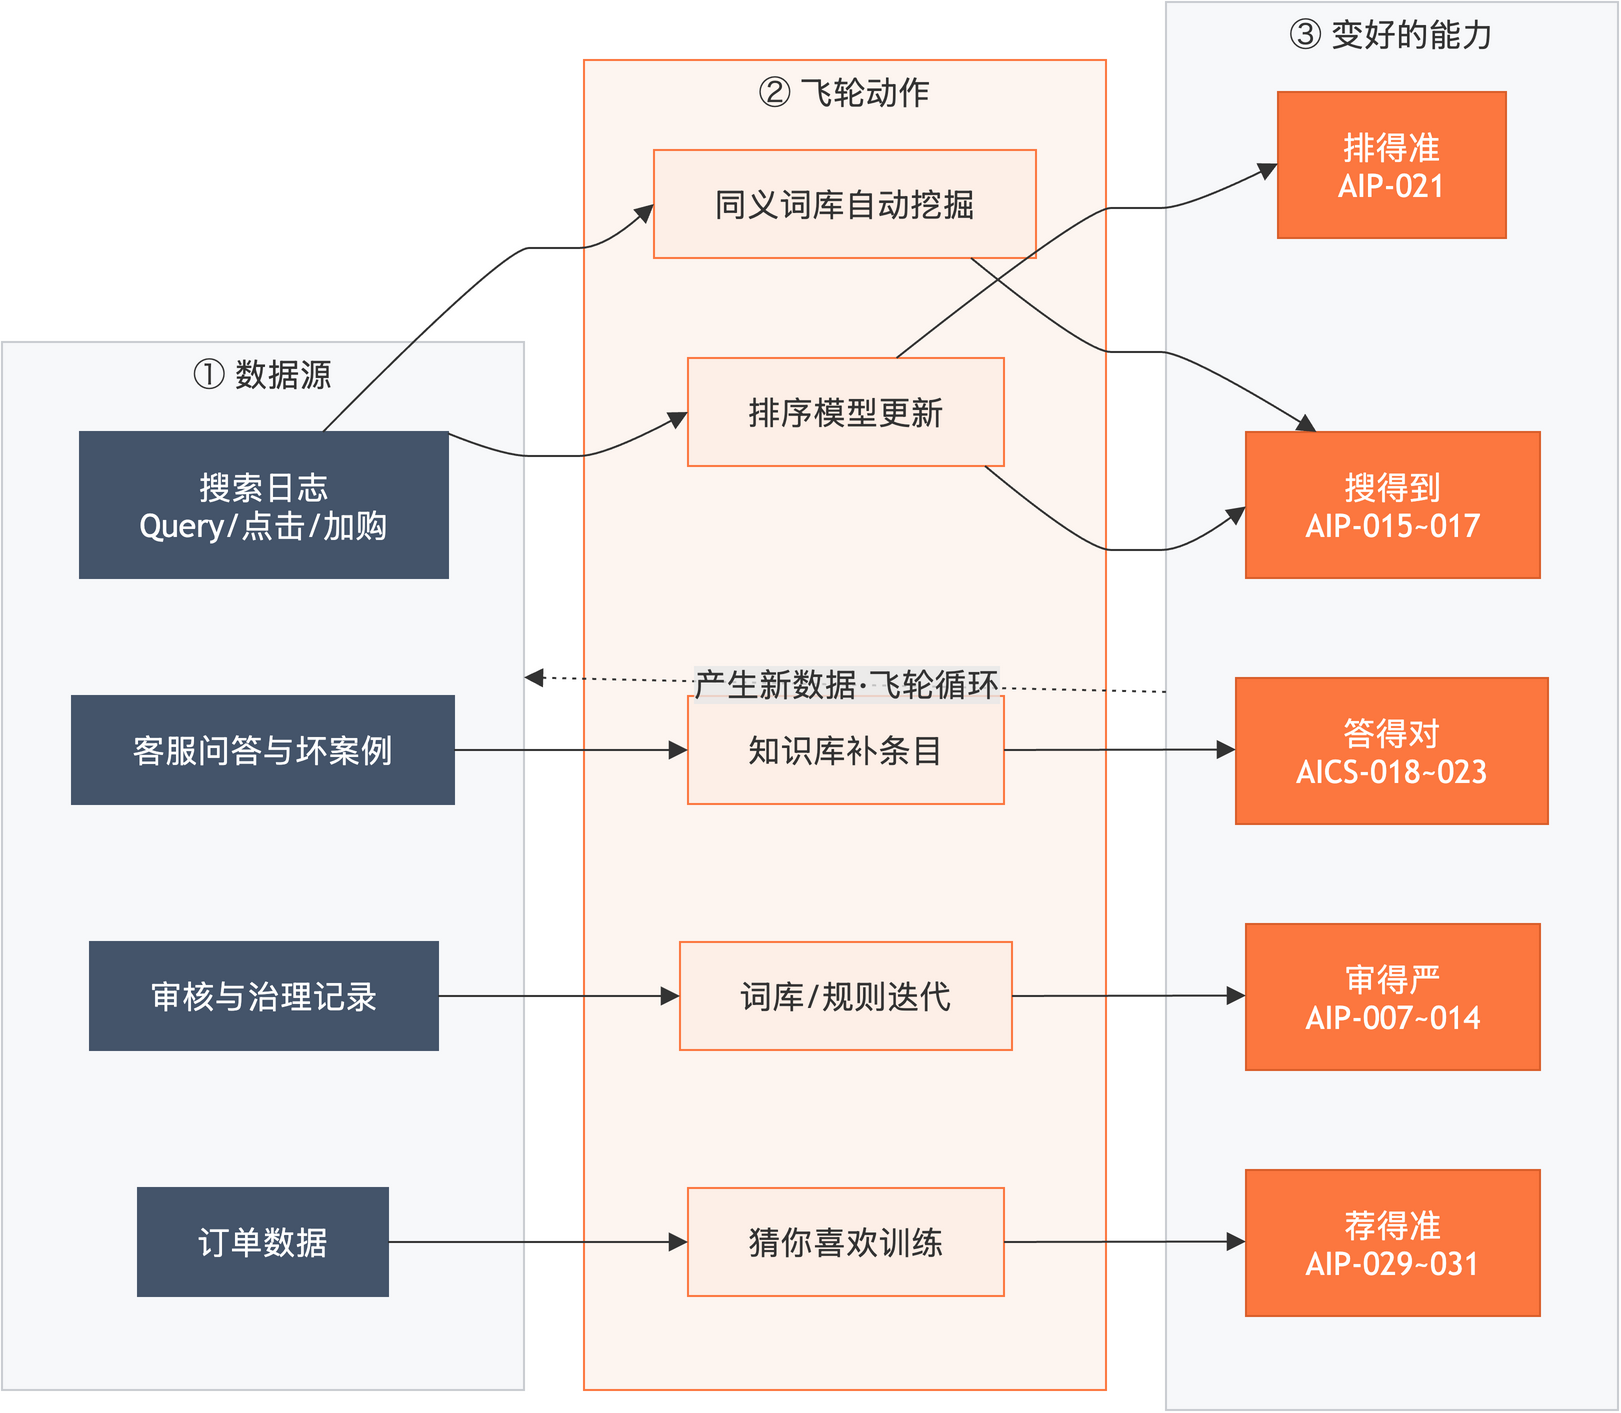

The diagram above was exported from draw.io. Its source (the exported page's mxGraphModel, read from the mxfile embedded in the PNG):
<mxGraphModel grid="0" gridSize="10" guides="1" tooltips="1" connect="1" arrows="1" fold="0" page="0" pageScale="1" pageWidth="827" pageHeight="1169" math="0" shadow="0">
  <root>
    <mxCell id="0" />
    <mxCell id="1" parent="0" />
    <UserObject label="① 数据源" mermaidId="n:SRC" mermaidBaseStyle="html=1;whiteSpace=wrap;strokeWidth=1;verticalAlign=top;fillColor=#f7f8fa;strokeColor=#c9ccd1;fontColor=light-dark(#333333,#cccccc);fontFamily=Trebuchet MS,Verdana,Arial,sans-serif;fontSize=16;" mermaidBaseValue="① 数据源" id="2">
      <mxCell parent="1" style="html=1;whiteSpace=wrap;strokeWidth=1;verticalAlign=top;fillColor=#f7f8fa;strokeColor=#c9ccd1;fontColor=light-dark(#333333,#cccccc);fontFamily=Trebuchet MS,Verdana,Arial,sans-serif;fontSize=16;" vertex="1">
        <mxGeometry height="524.0" width="261" y="212.0" as="geometry" />
      </mxCell>
    </UserObject>
    <UserObject label="搜索日志&#10;Query/点击/加购" mermaidId="n:L1" mermaidBaseStyle="html=1;whiteSpace=wrap;strokeWidth=1;fillColor=#44546A;strokeColor=#44546A;fontColor=#ffffff;fontFamily=Trebuchet MS,Verdana,Arial,sans-serif;fontSize=16;" mermaidBaseValue="搜索日志&#10;Query/点击/加购" id="3">
      <mxCell parent="2" style="html=1;whiteSpace=wrap;strokeWidth=1;fillColor=#44546A;strokeColor=#44546A;fontColor=#ffffff;fontFamily=Trebuchet MS,Verdana,Arial,sans-serif;fontSize=16;" vertex="1">
        <mxGeometry height="73" width="184" x="39" y="45" as="geometry" />
      </mxCell>
    </UserObject>
    <UserObject label="客服问答与坏案例" mermaidId="n:L3" mermaidBaseStyle="html=1;whiteSpace=wrap;strokeWidth=1;fillColor=#44546A;strokeColor=#44546A;fontColor=#ffffff;fontFamily=Trebuchet MS,Verdana,Arial,sans-serif;fontSize=16;" mermaidBaseValue="客服问答与坏案例" id="4">
      <mxCell parent="2" style="html=1;whiteSpace=wrap;strokeWidth=1;fillColor=#44546A;strokeColor=#44546A;fontColor=#ffffff;fontFamily=Trebuchet MS,Verdana,Arial,sans-serif;fontSize=16;" vertex="1">
        <mxGeometry height="54" width="191" x="35" y="177" as="geometry" />
      </mxCell>
    </UserObject>
    <UserObject label="审核与治理记录" mermaidId="n:L4" mermaidBaseStyle="html=1;whiteSpace=wrap;strokeWidth=1;fillColor=#44546A;strokeColor=#44546A;fontColor=#ffffff;fontFamily=Trebuchet MS,Verdana,Arial,sans-serif;fontSize=16;" mermaidBaseValue="审核与治理记录" id="5">
      <mxCell parent="2" style="html=1;whiteSpace=wrap;strokeWidth=1;fillColor=#44546A;strokeColor=#44546A;fontColor=#ffffff;fontFamily=Trebuchet MS,Verdana,Arial,sans-serif;fontSize=16;" vertex="1">
        <mxGeometry height="54" width="174" x="44" y="300" as="geometry" />
      </mxCell>
    </UserObject>
    <UserObject label="订单数据" mermaidId="n:L2" mermaidBaseStyle="html=1;whiteSpace=wrap;strokeWidth=1;fillColor=#44546A;strokeColor=#44546A;fontColor=#ffffff;fontFamily=Trebuchet MS,Verdana,Arial,sans-serif;fontSize=16;" mermaidBaseValue="订单数据" id="6">
      <mxCell parent="2" style="html=1;whiteSpace=wrap;strokeWidth=1;fillColor=#44546A;strokeColor=#44546A;fontColor=#ffffff;fontFamily=Trebuchet MS,Verdana,Arial,sans-serif;fontSize=16;" vertex="1">
        <mxGeometry height="54" width="125" x="68" y="423" as="geometry" />
      </mxCell>
    </UserObject>
    <UserObject label="② 飞轮动作" mermaidId="n:FLY" mermaidBaseStyle="html=1;whiteSpace=wrap;strokeWidth=1;verticalAlign=top;fillColor=#fdf5f0;strokeColor=#FC773F;fontColor=light-dark(#333333,#cccccc);fontFamily=Trebuchet MS,Verdana,Arial,sans-serif;fontSize=16;" mermaidBaseValue="② 飞轮动作" id="7">
      <mxCell parent="1" style="html=1;whiteSpace=wrap;strokeWidth=1;verticalAlign=top;fillColor=#fdf5f0;strokeColor=#FC773F;fontColor=light-dark(#333333,#cccccc);fontFamily=Trebuchet MS,Verdana,Arial,sans-serif;fontSize=16;" vertex="1">
        <mxGeometry height="665.0" width="261" x="291" y="71.0" as="geometry" />
      </mxCell>
    </UserObject>
    <UserObject label="同义词库自动挖掘" mermaidId="n:W1" mermaidBaseStyle="html=1;whiteSpace=wrap;strokeWidth=1;fillColor=#FDEFE7;strokeColor=#FC773F;fontColor=#333333;fontFamily=Trebuchet MS,Verdana,Arial,sans-serif;fontSize=16;" mermaidBaseValue="同义词库自动挖掘" id="8">
      <mxCell parent="7" style="html=1;whiteSpace=wrap;strokeWidth=1;fillColor=#FDEFE7;strokeColor=#FC773F;fontColor=#333333;fontFamily=Trebuchet MS,Verdana,Arial,sans-serif;fontSize=16;" vertex="1">
        <mxGeometry height="54" width="191" x="35" y="45" as="geometry" />
      </mxCell>
    </UserObject>
    <UserObject label="排序模型更新" mermaidId="n:W2" mermaidBaseStyle="html=1;whiteSpace=wrap;strokeWidth=1;fillColor=#FDEFE7;strokeColor=#FC773F;fontColor=#333333;fontFamily=Trebuchet MS,Verdana,Arial,sans-serif;fontSize=16;" mermaidBaseValue="排序模型更新" id="9">
      <mxCell parent="7" style="html=1;whiteSpace=wrap;strokeWidth=1;fillColor=#FDEFE7;strokeColor=#FC773F;fontColor=#333333;fontFamily=Trebuchet MS,Verdana,Arial,sans-serif;fontSize=16;" vertex="1">
        <mxGeometry height="54" width="158" x="52" y="149" as="geometry" />
      </mxCell>
    </UserObject>
    <UserObject label="知识库补条目" mermaidId="n:W3" mermaidBaseStyle="html=1;whiteSpace=wrap;strokeWidth=1;fillColor=#FDEFE7;strokeColor=#FC773F;fontColor=#333333;fontFamily=Trebuchet MS,Verdana,Arial,sans-serif;fontSize=16;" mermaidBaseValue="知识库补条目" id="10">
      <mxCell parent="7" style="html=1;whiteSpace=wrap;strokeWidth=1;fillColor=#FDEFE7;strokeColor=#FC773F;fontColor=#333333;fontFamily=Trebuchet MS,Verdana,Arial,sans-serif;fontSize=16;" vertex="1">
        <mxGeometry height="54" width="158" x="52" y="318" as="geometry" />
      </mxCell>
    </UserObject>
    <UserObject label="词库/规则迭代" mermaidId="n:W4" mermaidBaseStyle="html=1;whiteSpace=wrap;strokeWidth=1;fillColor=#FDEFE7;strokeColor=#FC773F;fontColor=#333333;fontFamily=Trebuchet MS,Verdana,Arial,sans-serif;fontSize=16;" mermaidBaseValue="词库/规则迭代" id="11">
      <mxCell parent="7" style="html=1;whiteSpace=wrap;strokeWidth=1;fillColor=#FDEFE7;strokeColor=#FC773F;fontColor=#333333;fontFamily=Trebuchet MS,Verdana,Arial,sans-serif;fontSize=16;" vertex="1">
        <mxGeometry height="54" width="166" x="48" y="441" as="geometry" />
      </mxCell>
    </UserObject>
    <UserObject label="猜你喜欢训练" mermaidId="n:W5" mermaidBaseStyle="html=1;whiteSpace=wrap;strokeWidth=1;fillColor=#FDEFE7;strokeColor=#FC773F;fontColor=#333333;fontFamily=Trebuchet MS,Verdana,Arial,sans-serif;fontSize=16;" mermaidBaseValue="猜你喜欢训练" id="12">
      <mxCell parent="7" style="html=1;whiteSpace=wrap;strokeWidth=1;fillColor=#FDEFE7;strokeColor=#FC773F;fontColor=#333333;fontFamily=Trebuchet MS,Verdana,Arial,sans-serif;fontSize=16;" vertex="1">
        <mxGeometry height="54" width="158" x="52" y="564" as="geometry" />
      </mxCell>
    </UserObject>
    <UserObject label="③ 变好的能力" mermaidId="n:OUT" mermaidBaseStyle="html=1;whiteSpace=wrap;strokeWidth=1;verticalAlign=top;fillColor=#f7f8fa;strokeColor=#c9ccd1;fontColor=light-dark(#333333,#cccccc);fontFamily=Trebuchet MS,Verdana,Arial,sans-serif;fontSize=16;" mermaidBaseValue="③ 变好的能力" id="13">
      <mxCell parent="1" style="html=1;whiteSpace=wrap;strokeWidth=1;verticalAlign=top;fillColor=#f7f8fa;strokeColor=#c9ccd1;fontColor=light-dark(#333333,#cccccc);fontFamily=Trebuchet MS,Verdana,Arial,sans-serif;fontSize=16;" vertex="1">
        <mxGeometry height="704.0" width="226" x="582" y="42.0" as="geometry" />
      </mxCell>
    </UserObject>
    <UserObject label="搜得到&#10;AIP-015~017" mermaidId="n:O1" mermaidBaseStyle="html=1;whiteSpace=wrap;strokeWidth=1;fillColor=#FC773F;strokeColor=#D95F2B;fontColor=#ffffff;fontFamily=Trebuchet MS,Verdana,Arial,sans-serif;fontSize=16;" mermaidBaseValue="搜得到&#10;AIP-015~017" id="14">
      <mxCell parent="13" style="html=1;whiteSpace=wrap;strokeWidth=1;fillColor=#FC773F;strokeColor=#D95F2B;fontColor=#ffffff;fontFamily=Trebuchet MS,Verdana,Arial,sans-serif;fontSize=16;" vertex="1">
        <mxGeometry height="73" width="147" x="40" y="215" as="geometry" />
      </mxCell>
    </UserObject>
    <UserObject label="排得准&#10;AIP-021" mermaidId="n:O2" mermaidBaseStyle="html=1;whiteSpace=wrap;strokeWidth=1;fillColor=#FC773F;strokeColor=#D95F2B;fontColor=#ffffff;fontFamily=Trebuchet MS,Verdana,Arial,sans-serif;fontSize=16;" mermaidBaseValue="排得准&#10;AIP-021" id="15">
      <mxCell parent="13" style="html=1;whiteSpace=wrap;strokeWidth=1;fillColor=#FC773F;strokeColor=#D95F2B;fontColor=#ffffff;fontFamily=Trebuchet MS,Verdana,Arial,sans-serif;fontSize=16;" vertex="1">
        <mxGeometry height="73" width="114" x="56" y="45" as="geometry" />
      </mxCell>
    </UserObject>
    <UserObject label="答得对&#10;AICS-018~023" mermaidId="n:O3" mermaidBaseStyle="html=1;whiteSpace=wrap;strokeWidth=1;fillColor=#FC773F;strokeColor=#D95F2B;fontColor=#ffffff;fontFamily=Trebuchet MS,Verdana,Arial,sans-serif;fontSize=16;" mermaidBaseValue="答得对&#10;AICS-018~023" id="16">
      <mxCell parent="13" style="html=1;whiteSpace=wrap;strokeWidth=1;fillColor=#FC773F;strokeColor=#D95F2B;fontColor=#ffffff;fontFamily=Trebuchet MS,Verdana,Arial,sans-serif;fontSize=16;" vertex="1">
        <mxGeometry height="73" width="156" x="35" y="338" as="geometry" />
      </mxCell>
    </UserObject>
    <UserObject label="审得严&#10;AIP-007~014" mermaidId="n:O4" mermaidBaseStyle="html=1;whiteSpace=wrap;strokeWidth=1;fillColor=#FC773F;strokeColor=#D95F2B;fontColor=#ffffff;fontFamily=Trebuchet MS,Verdana,Arial,sans-serif;fontSize=16;" mermaidBaseValue="审得严&#10;AIP-007~014" id="17">
      <mxCell parent="13" style="html=1;whiteSpace=wrap;strokeWidth=1;fillColor=#FC773F;strokeColor=#D95F2B;fontColor=#ffffff;fontFamily=Trebuchet MS,Verdana,Arial,sans-serif;fontSize=16;" vertex="1">
        <mxGeometry height="73" width="147" x="40" y="461" as="geometry" />
      </mxCell>
    </UserObject>
    <UserObject label="荐得准&#10;AIP-029~031" mermaidId="n:O5" mermaidBaseStyle="html=1;whiteSpace=wrap;strokeWidth=1;fillColor=#FC773F;strokeColor=#D95F2B;fontColor=#ffffff;fontFamily=Trebuchet MS,Verdana,Arial,sans-serif;fontSize=16;" mermaidBaseValue="荐得准&#10;AIP-029~031" id="18">
      <mxCell parent="13" style="html=1;whiteSpace=wrap;strokeWidth=1;fillColor=#FC773F;strokeColor=#D95F2B;fontColor=#ffffff;fontFamily=Trebuchet MS,Verdana,Arial,sans-serif;fontSize=16;" vertex="1">
        <mxGeometry height="73" width="147" x="40" y="584" as="geometry" />
      </mxCell>
    </UserObject>
    <UserObject label="" mermaidId="e:L1-&gt;W1#0" mermaidBaseStyle="curved=1;startArrow=none;endArrow=block;endSize=7;strokeColor=light-dark(#333333,#cccccc);exitX=0.66;exitY=0;entryX=0;entryY=0.5;" mermaidBaseValue="" id="19">
      <mxCell edge="1" parent="1" source="3" style="curved=1;startArrow=none;endArrow=block;endSize=7;strokeColor=light-dark(#333333,#cccccc);exitX=0.66;exitY=0;entryX=0;entryY=0.5;" target="8">
        <mxGeometry relative="1" as="geometry">
          <Array as="points">
            <mxPoint x="251" y="165" />
            <mxPoint x="276" y="165" />
            <mxPoint x="301" y="165" />
          </Array>
        </mxGeometry>
      </mxCell>
    </UserObject>
    <UserObject label="" mermaidId="e:L1-&gt;W2#0" mermaidBaseStyle="curved=1;startArrow=none;endArrow=block;endSize=7;strokeColor=light-dark(#333333,#cccccc);exitX=1;exitY=0.01;entryX=0;entryY=0.5;" mermaidBaseValue="" id="20">
      <mxCell edge="1" parent="1" source="3" style="curved=1;startArrow=none;endArrow=block;endSize=7;strokeColor=light-dark(#333333,#cccccc);exitX=1;exitY=0.01;entryX=0;entryY=0.5;" target="9">
        <mxGeometry relative="1" as="geometry">
          <Array as="points">
            <mxPoint x="251" y="269" />
            <mxPoint x="276" y="269" />
            <mxPoint x="301" y="269" />
          </Array>
        </mxGeometry>
      </mxCell>
    </UserObject>
    <UserObject label="" mermaidId="e:L3-&gt;W3#0" mermaidBaseStyle="curved=1;startArrow=none;endArrow=block;endSize=7;strokeColor=light-dark(#333333,#cccccc);exitX=1;exitY=0.5;entryX=0;entryY=0.5;" mermaidBaseValue="" id="21">
      <mxCell edge="1" parent="1" source="4" style="curved=1;startArrow=none;endArrow=block;endSize=7;strokeColor=light-dark(#333333,#cccccc);exitX=1;exitY=0.5;entryX=0;entryY=0.5;" target="10">
        <mxGeometry relative="1" as="geometry">
          <Array as="points" />
        </mxGeometry>
      </mxCell>
    </UserObject>
    <UserObject label="" mermaidId="e:L4-&gt;W4#0" mermaidBaseStyle="curved=1;startArrow=none;endArrow=block;endSize=7;strokeColor=light-dark(#333333,#cccccc);exitX=1;exitY=0.5;entryX=0;entryY=0.5;" mermaidBaseValue="" id="22">
      <mxCell edge="1" parent="1" source="5" style="curved=1;startArrow=none;endArrow=block;endSize=7;strokeColor=light-dark(#333333,#cccccc);exitX=1;exitY=0.5;entryX=0;entryY=0.5;" target="11">
        <mxGeometry relative="1" as="geometry">
          <Array as="points" />
        </mxGeometry>
      </mxCell>
    </UserObject>
    <UserObject label="" mermaidId="e:L2-&gt;W5#0" mermaidBaseStyle="curved=1;startArrow=none;endArrow=block;endSize=7;strokeColor=light-dark(#333333,#cccccc);exitX=1;exitY=0.5;entryX=0;entryY=0.5;" mermaidBaseValue="" id="23">
      <mxCell edge="1" parent="1" source="6" style="curved=1;startArrow=none;endArrow=block;endSize=7;strokeColor=light-dark(#333333,#cccccc);exitX=1;exitY=0.5;entryX=0;entryY=0.5;" target="12">
        <mxGeometry relative="1" as="geometry">
          <Array as="points" />
        </mxGeometry>
      </mxCell>
    </UserObject>
    <UserObject label="" mermaidId="e:W1-&gt;O1#0" mermaidBaseStyle="curved=1;startArrow=none;endArrow=block;endSize=7;strokeColor=light-dark(#333333,#cccccc);exitX=0.83;exitY=1;entryX=0.24;entryY=0;" mermaidBaseValue="" id="24">
      <mxCell edge="1" parent="1" source="8" style="curved=1;startArrow=none;endArrow=block;endSize=7;strokeColor=light-dark(#333333,#cccccc);exitX=0.83;exitY=1;entryX=0.24;entryY=0;" target="14">
        <mxGeometry relative="1" as="geometry">
          <Array as="points">
            <mxPoint x="542" y="217" />
            <mxPoint x="567" y="217" />
            <mxPoint x="592" y="217" />
          </Array>
        </mxGeometry>
      </mxCell>
    </UserObject>
    <UserObject label="" mermaidId="e:W2-&gt;O1#0" mermaidBaseStyle="curved=1;startArrow=none;endArrow=block;endSize=7;strokeColor=light-dark(#333333,#cccccc);exitX=0.94;exitY=1;entryX=0;entryY=0.51;" mermaidBaseValue="" id="25">
      <mxCell edge="1" parent="1" source="9" style="curved=1;startArrow=none;endArrow=block;endSize=7;strokeColor=light-dark(#333333,#cccccc);exitX=0.94;exitY=1;entryX=0;entryY=0.51;" target="14">
        <mxGeometry relative="1" as="geometry">
          <Array as="points">
            <mxPoint x="542" y="316" />
            <mxPoint x="567" y="316" />
            <mxPoint x="592" y="316" />
          </Array>
        </mxGeometry>
      </mxCell>
    </UserObject>
    <UserObject label="" mermaidId="e:W2-&gt;O2#0" mermaidBaseStyle="curved=1;startArrow=none;endArrow=block;endSize=7;strokeColor=light-dark(#333333,#cccccc);exitX=0.66;exitY=0;entryX=0;entryY=0.49;" mermaidBaseValue="" id="26">
      <mxCell edge="1" parent="1" source="9" style="curved=1;startArrow=none;endArrow=block;endSize=7;strokeColor=light-dark(#333333,#cccccc);exitX=0.66;exitY=0;entryX=0;entryY=0.49;" target="15">
        <mxGeometry relative="1" as="geometry">
          <Array as="points">
            <mxPoint x="542" y="145" />
            <mxPoint x="567" y="145" />
            <mxPoint x="592" y="145" />
          </Array>
        </mxGeometry>
      </mxCell>
    </UserObject>
    <UserObject label="" mermaidId="e:W3-&gt;O3#0" mermaidBaseStyle="curved=1;startArrow=none;endArrow=block;endSize=7;strokeColor=light-dark(#333333,#cccccc);exitX=1;exitY=0.5;entryX=0;entryY=0.49;" mermaidBaseValue="" id="27">
      <mxCell edge="1" parent="1" source="10" style="curved=1;startArrow=none;endArrow=block;endSize=7;strokeColor=light-dark(#333333,#cccccc);exitX=1;exitY=0.5;entryX=0;entryY=0.49;" target="16">
        <mxGeometry relative="1" as="geometry">
          <Array as="points" />
        </mxGeometry>
      </mxCell>
    </UserObject>
    <UserObject label="" mermaidId="e:W4-&gt;O4#0" mermaidBaseStyle="curved=1;startArrow=none;endArrow=block;endSize=7;strokeColor=light-dark(#333333,#cccccc);exitX=1;exitY=0.5;entryX=0;entryY=0.49;" mermaidBaseValue="" id="28">
      <mxCell edge="1" parent="1" source="11" style="curved=1;startArrow=none;endArrow=block;endSize=7;strokeColor=light-dark(#333333,#cccccc);exitX=1;exitY=0.5;entryX=0;entryY=0.49;" target="17">
        <mxGeometry relative="1" as="geometry">
          <Array as="points" />
        </mxGeometry>
      </mxCell>
    </UserObject>
    <UserObject label="" mermaidId="e:W5-&gt;O5#0" mermaidBaseStyle="curved=1;startArrow=none;endArrow=block;endSize=7;strokeColor=light-dark(#333333,#cccccc);exitX=1;exitY=0.5;entryX=0;entryY=0.49;" mermaidBaseValue="" id="29">
      <mxCell edge="1" parent="1" source="12" style="curved=1;startArrow=none;endArrow=block;endSize=7;strokeColor=light-dark(#333333,#cccccc);exitX=1;exitY=0.5;entryX=0;entryY=0.49;" target="18">
        <mxGeometry relative="1" as="geometry">
          <Array as="points" />
        </mxGeometry>
      </mxCell>
    </UserObject>
    <UserObject label="产生新数据·飞轮循环" mermaidId="e:OUT-&gt;SRC#0" mermaidBaseStyle="curved=1;dashed=1;dashPattern=2 3;fixDash=1;startArrow=none;endArrow=block;endSize=7;curved=1;strokeColor=light-dark(#333333,#cccccc);html=1;fontSize=16;labelBackgroundColor=light-dark(#E8E8E88D,#2a2a2a8D);fontFamily=Trebuchet MS,Verdana,Arial,sans-serif;fontColor=light-dark(#333333,#cccccc);exitX=0;exitY=0.49;entryX=1;entryY=0.32;" mermaidBaseValue="产生新数据·飞轮循环" id="30">
      <mxCell edge="1" parent="1" source="13" style="curved=1;dashed=1;dashPattern=2 3;fixDash=1;startArrow=none;endArrow=block;endSize=7;strokeColor=light-dark(#333333,#cccccc);html=1;fontSize=16;labelBackgroundColor=light-dark(#E8E8E88D,#2a2a2a8D);fontFamily=Trebuchet MS,Verdana,Arial,sans-serif;fontColor=light-dark(#333333,#cccccc);exitX=0;exitY=0.49;entryX=1;entryY=0.32;" target="2">
        <mxGeometry relative="1" as="geometry">
          <Array as="points" />
        </mxGeometry>
      </mxCell>
    </UserObject>
  </root>
</mxGraphModel>